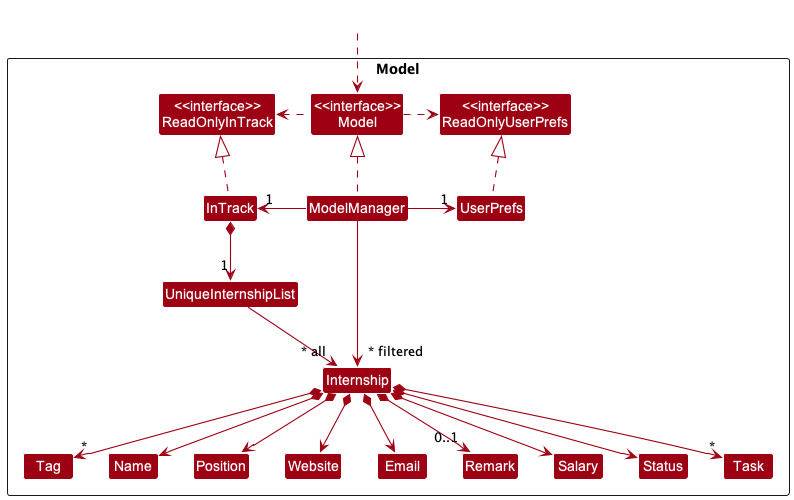

The diagram above was rendered by PlantUML. Its source (embedded in the PNG):
@startuml
!include style.puml
skinparam arrowThickness 1.1
skinparam arrowColor MODEL_COLOR
skinparam classBackgroundColor MODEL_COLOR

Package Model <<Rectangle>>{
Class "<<interface>>\nReadOnlyInTrack" as ReadOnlyInTrack
Class "<<interface>>\nReadOnlyUserPrefs" as ReadOnlyUserPrefs
Class "<<interface>>\nModel" as Model
Class InTrack
Class ModelManager
Class UserPrefs

Class UniqueInternshipList
Class Internship
Class Website
Class Email
Class Name
Class Position
Class Tag
Class Remark
Class Salary
Class Status
Class Task

}

Class HiddenOutside #FFFFFF
HiddenOutside ..> Model

InTrack .up.|> ReadOnlyInTrack

ModelManager .up.|> Model
Model .right.> ReadOnlyUserPrefs
Model .left.> ReadOnlyInTrack
ModelManager -left-> "1" InTrack
ModelManager -right-> "1" UserPrefs
UserPrefs .up.|> ReadOnlyUserPrefs

InTrack *--> "1" UniqueInternshipList
UniqueInternshipList --> "~* all" Internship
Internship *--> Name
Internship *--> Position
Internship *--> Email
Internship *--> Website
Internship *--> "0..1" Remark
Internship *--> Salary
Internship *--> Status
Internship *--> "*" Task
Internship *--> "*" Tag

Name -[hidden]right-> Position
Position -[hidden]right-> Website
Website -[hidden]right-> Email

UniqueInternshipList -[hidden]right-> Tag

ModelManager -->"~* filtered" Internship
@enduml